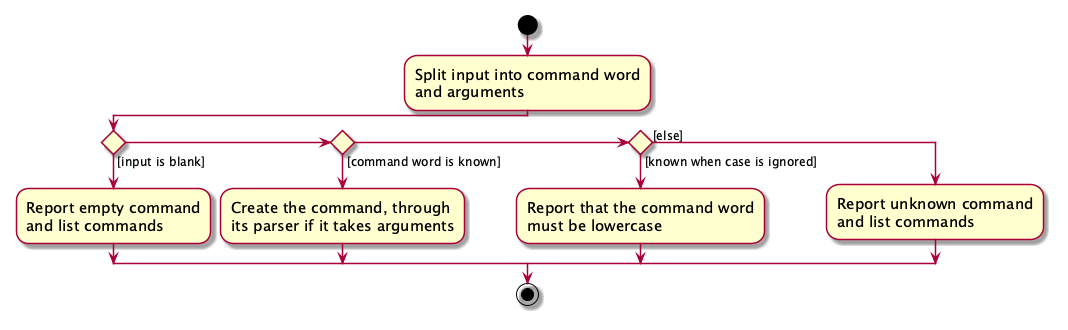

The diagram above was rendered by PlantUML. Its source (embedded in the PNG):
@startuml
skin rose
skinparam ActivityFontSize 15
skinparam ArrowFontSize 12
start
:Split input into command word
and arguments;
if () then ([input is blank])
    :Report empty command
    and list commands;
elseif () then ([command word is known])
    :Create the command, through
    its parser if it takes arguments;
elseif () then ([known when case is ignored])
    :Report that the command word
    must be lowercase;
else ([else])
    :Report unknown command
    and list commands;
endif
stop
@enduml